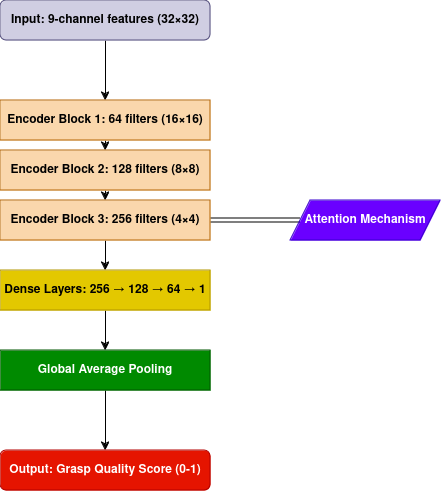

The diagram above was exported from draw.io. Its source (the exported page's mxGraphModel, read from the mxfile embedded in the PNG):
<mxGraphModel dx="1362" dy="795" grid="1" gridSize="10" guides="1" tooltips="1" connect="1" arrows="1" fold="1" page="1" pageScale="1" pageWidth="850" pageHeight="1100" math="0" shadow="0">
  <root>
    <mxCell id="0" />
    <mxCell id="1" parent="0" />
    <mxCell id="460ulLr3WfzLsw8GWkUY-13" style="edgeStyle=orthogonalEdgeStyle;rounded=0;orthogonalLoop=1;jettySize=auto;html=1;entryX=0.5;entryY=0;entryDx=0;entryDy=0;" edge="1" parent="1" source="460ulLr3WfzLsw8GWkUY-1" target="460ulLr3WfzLsw8GWkUY-3">
      <mxGeometry relative="1" as="geometry" />
    </mxCell>
    <mxCell id="460ulLr3WfzLsw8GWkUY-1" value="&lt;b&gt;Input: 9-channel features (32×32)&lt;/b&gt;" style="rounded=1;whiteSpace=wrap;html=1;fillColor=#d0cee2;strokeColor=#56517e;" vertex="1" parent="1">
      <mxGeometry x="320" y="170" width="210" height="40" as="geometry" />
    </mxCell>
    <mxCell id="460ulLr3WfzLsw8GWkUY-14" style="edgeStyle=orthogonalEdgeStyle;rounded=0;orthogonalLoop=1;jettySize=auto;html=1;exitX=0.5;exitY=1;exitDx=0;exitDy=0;entryX=0.5;entryY=0;entryDx=0;entryDy=0;" edge="1" parent="1" source="460ulLr3WfzLsw8GWkUY-3" target="460ulLr3WfzLsw8GWkUY-4">
      <mxGeometry relative="1" as="geometry" />
    </mxCell>
    <mxCell id="460ulLr3WfzLsw8GWkUY-3" value="&lt;b&gt;Encoder Block 1: 64 filters (16×16)&lt;/b&gt;" style="rounded=0;whiteSpace=wrap;html=1;fillColor=#fad7ac;strokeColor=#b46504;" vertex="1" parent="1">
      <mxGeometry x="320" y="270" width="210" height="40" as="geometry" />
    </mxCell>
    <mxCell id="460ulLr3WfzLsw8GWkUY-15" style="edgeStyle=orthogonalEdgeStyle;rounded=0;orthogonalLoop=1;jettySize=auto;html=1;exitX=0.5;exitY=1;exitDx=0;exitDy=0;entryX=0.5;entryY=0;entryDx=0;entryDy=0;" edge="1" parent="1" source="460ulLr3WfzLsw8GWkUY-4" target="460ulLr3WfzLsw8GWkUY-5">
      <mxGeometry relative="1" as="geometry" />
    </mxCell>
    <mxCell id="460ulLr3WfzLsw8GWkUY-4" value="&lt;b&gt;Encoder Block 2: 128 filters (8×8)&lt;/b&gt;" style="rounded=0;whiteSpace=wrap;html=1;fillColor=#fad7ac;strokeColor=#b46504;" vertex="1" parent="1">
      <mxGeometry x="320" y="320" width="210" height="40" as="geometry" />
    </mxCell>
    <mxCell id="460ulLr3WfzLsw8GWkUY-7" style="edgeStyle=orthogonalEdgeStyle;rounded=0;orthogonalLoop=1;jettySize=auto;html=1;exitX=1;exitY=0.5;exitDx=0;exitDy=0;entryX=0;entryY=0.5;entryDx=0;entryDy=0;shape=link;" edge="1" parent="1" source="460ulLr3WfzLsw8GWkUY-5" target="460ulLr3WfzLsw8GWkUY-6">
      <mxGeometry relative="1" as="geometry" />
    </mxCell>
    <mxCell id="460ulLr3WfzLsw8GWkUY-16" style="edgeStyle=orthogonalEdgeStyle;rounded=0;orthogonalLoop=1;jettySize=auto;html=1;exitX=0.5;exitY=1;exitDx=0;exitDy=0;entryX=0.5;entryY=0;entryDx=0;entryDy=0;" edge="1" parent="1" source="460ulLr3WfzLsw8GWkUY-5" target="460ulLr3WfzLsw8GWkUY-10">
      <mxGeometry relative="1" as="geometry" />
    </mxCell>
    <mxCell id="460ulLr3WfzLsw8GWkUY-5" value="&lt;b&gt;Encoder Block 3: 256 filters (4×4)&lt;/b&gt;" style="rounded=0;whiteSpace=wrap;html=1;fillColor=#fad7ac;strokeColor=#b46504;" vertex="1" parent="1">
      <mxGeometry x="320" y="370" width="210" height="40" as="geometry" />
    </mxCell>
    <mxCell id="460ulLr3WfzLsw8GWkUY-6" value="&lt;b&gt;Attention Mechanism&lt;/b&gt;" style="shape=parallelogram;perimeter=parallelogramPerimeter;whiteSpace=wrap;html=1;fixedSize=1;fillColor=#6a00ff;fontColor=#ffffff;strokeColor=#3700CC;" vertex="1" parent="1">
      <mxGeometry x="610" y="370" width="150" height="40" as="geometry" />
    </mxCell>
    <mxCell id="460ulLr3WfzLsw8GWkUY-18" style="edgeStyle=orthogonalEdgeStyle;rounded=0;orthogonalLoop=1;jettySize=auto;html=1;exitX=0.5;exitY=1;exitDx=0;exitDy=0;entryX=0.5;entryY=0;entryDx=0;entryDy=0;" edge="1" parent="1" source="460ulLr3WfzLsw8GWkUY-9" target="460ulLr3WfzLsw8GWkUY-12">
      <mxGeometry relative="1" as="geometry" />
    </mxCell>
    <mxCell id="460ulLr3WfzLsw8GWkUY-9" value="&lt;b&gt;Global Average Pooling&lt;/b&gt;" style="rounded=0;whiteSpace=wrap;html=1;fillColor=#008a00;strokeColor=#005700;fontColor=#ffffff;" vertex="1" parent="1">
      <mxGeometry x="320" y="520" width="210" height="40" as="geometry" />
    </mxCell>
    <mxCell id="460ulLr3WfzLsw8GWkUY-17" style="edgeStyle=orthogonalEdgeStyle;rounded=0;orthogonalLoop=1;jettySize=auto;html=1;exitX=0.5;exitY=1;exitDx=0;exitDy=0;entryX=0.5;entryY=0;entryDx=0;entryDy=0;" edge="1" parent="1" source="460ulLr3WfzLsw8GWkUY-10" target="460ulLr3WfzLsw8GWkUY-9">
      <mxGeometry relative="1" as="geometry" />
    </mxCell>
    <mxCell id="460ulLr3WfzLsw8GWkUY-10" value="&lt;b&gt;Dense Layers: 256 → 128 → 64 → 1  &lt;/b&gt;" style="rounded=0;whiteSpace=wrap;html=1;fillColor=#e3c800;strokeColor=#B09500;fontColor=#000000;" vertex="1" parent="1">
      <mxGeometry x="320" y="440" width="210" height="40" as="geometry" />
    </mxCell>
    <mxCell id="460ulLr3WfzLsw8GWkUY-12" value="&lt;b&gt;Output: Grasp Quality Score (0-1)&lt;/b&gt;" style="rounded=1;whiteSpace=wrap;html=1;fillColor=#e51400;strokeColor=#B20000;fontColor=#ffffff;" vertex="1" parent="1">
      <mxGeometry x="320" y="620" width="210" height="40" as="geometry" />
    </mxCell>
  </root>
</mxGraphModel>